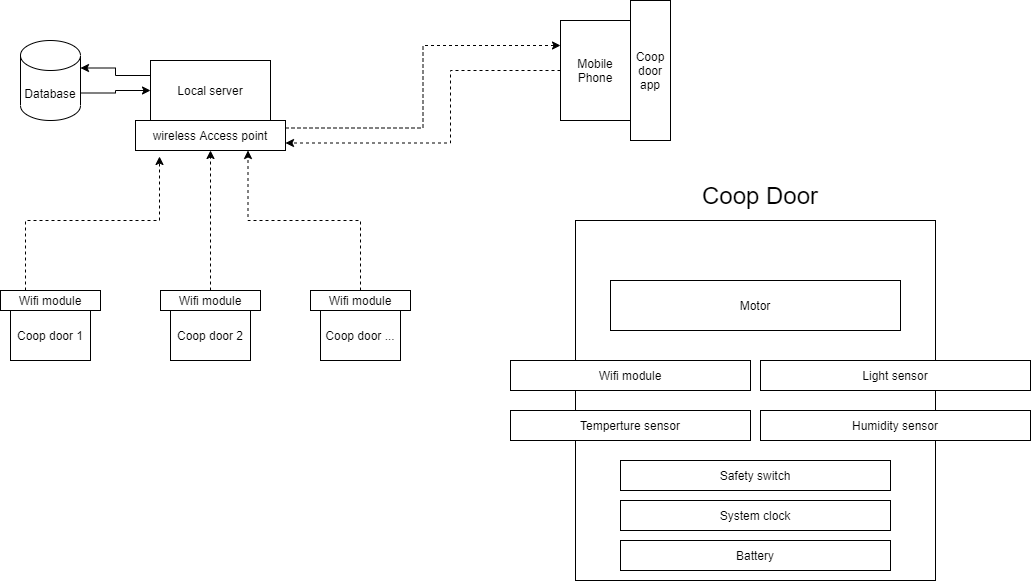

The diagram above was exported from draw.io. Its source (the exported page's mxGraphModel, read from the mxfile embedded in the PNG):
<mxGraphModel dx="1422" dy="794" grid="1" gridSize="10" guides="1" tooltips="1" connect="1" arrows="1" fold="1" page="1" pageScale="1" pageWidth="3300" pageHeight="4681" math="0" shadow="0">
  <root>
    <mxCell id="0" />
    <mxCell id="1" parent="0" />
    <mxCell id="DYFJs1L7IeFXCvWy-aES-10" style="edgeStyle=orthogonalEdgeStyle;rounded=0;orthogonalLoop=1;jettySize=auto;html=1;exitX=1;exitY=0;exitDx=0;exitDy=52.5;exitPerimeter=0;entryX=0;entryY=0.5;entryDx=0;entryDy=0;" edge="1" parent="1" source="DYFJs1L7IeFXCvWy-aES-1" target="DYFJs1L7IeFXCvWy-aES-8">
      <mxGeometry relative="1" as="geometry" />
    </mxCell>
    <mxCell id="DYFJs1L7IeFXCvWy-aES-1" value="Database" style="shape=cylinder3;whiteSpace=wrap;html=1;boundedLbl=1;backgroundOutline=1;size=15;" vertex="1" parent="1">
      <mxGeometry x="310" y="150" width="60" height="80" as="geometry" />
    </mxCell>
    <mxCell id="DYFJs1L7IeFXCvWy-aES-2" value="Coop door 1" style="rounded=0;whiteSpace=wrap;html=1;" vertex="1" parent="1">
      <mxGeometry x="300" y="420" width="80" height="50" as="geometry" />
    </mxCell>
    <mxCell id="DYFJs1L7IeFXCvWy-aES-26" style="edgeStyle=orthogonalEdgeStyle;rounded=0;orthogonalLoop=1;jettySize=auto;html=1;exitX=0;exitY=0.5;exitDx=0;exitDy=0;entryX=1;entryY=0.75;entryDx=0;entryDy=0;dashed=1;" edge="1" parent="1" source="DYFJs1L7IeFXCvWy-aES-3" target="DYFJs1L7IeFXCvWy-aES-14">
      <mxGeometry relative="1" as="geometry">
        <Array as="points">
          <mxPoint x="740" y="180" />
          <mxPoint x="740" y="253" />
        </Array>
      </mxGeometry>
    </mxCell>
    <mxCell id="DYFJs1L7IeFXCvWy-aES-3" value="Mobile Phone" style="rounded=0;whiteSpace=wrap;html=1;" vertex="1" parent="1">
      <mxGeometry x="850" y="130" width="70" height="100" as="geometry" />
    </mxCell>
    <mxCell id="DYFJs1L7IeFXCvWy-aES-4" value="Coop door 2" style="rounded=0;whiteSpace=wrap;html=1;" vertex="1" parent="1">
      <mxGeometry x="460" y="420" width="80" height="50" as="geometry" />
    </mxCell>
    <mxCell id="DYFJs1L7IeFXCvWy-aES-6" value="Coop door ..." style="rounded=0;whiteSpace=wrap;html=1;" vertex="1" parent="1">
      <mxGeometry x="610" y="420" width="80" height="50" as="geometry" />
    </mxCell>
    <mxCell id="DYFJs1L7IeFXCvWy-aES-9" style="edgeStyle=orthogonalEdgeStyle;rounded=0;orthogonalLoop=1;jettySize=auto;html=1;exitX=0;exitY=0.25;exitDx=0;exitDy=0;entryX=1;entryY=0;entryDx=0;entryDy=27.5;entryPerimeter=0;" edge="1" parent="1" source="DYFJs1L7IeFXCvWy-aES-8" target="DYFJs1L7IeFXCvWy-aES-1">
      <mxGeometry relative="1" as="geometry" />
    </mxCell>
    <mxCell id="DYFJs1L7IeFXCvWy-aES-8" value="Local server" style="rounded=0;whiteSpace=wrap;html=1;" vertex="1" parent="1">
      <mxGeometry x="440" y="170" width="120" height="60" as="geometry" />
    </mxCell>
    <mxCell id="DYFJs1L7IeFXCvWy-aES-23" style="edgeStyle=orthogonalEdgeStyle;rounded=0;orthogonalLoop=1;jettySize=auto;html=1;exitX=0.5;exitY=0;exitDx=0;exitDy=0;entryX=0.75;entryY=1;entryDx=0;entryDy=0;dashed=1;" edge="1" parent="1" source="DYFJs1L7IeFXCvWy-aES-11" target="DYFJs1L7IeFXCvWy-aES-14">
      <mxGeometry relative="1" as="geometry" />
    </mxCell>
    <mxCell id="DYFJs1L7IeFXCvWy-aES-11" value="Wifi module" style="rounded=0;whiteSpace=wrap;html=1;" vertex="1" parent="1">
      <mxGeometry x="600" y="400" width="100" height="20" as="geometry" />
    </mxCell>
    <mxCell id="DYFJs1L7IeFXCvWy-aES-22" style="edgeStyle=orthogonalEdgeStyle;rounded=0;orthogonalLoop=1;jettySize=auto;html=1;exitX=0.5;exitY=0;exitDx=0;exitDy=0;entryX=0.5;entryY=1;entryDx=0;entryDy=0;dashed=1;" edge="1" parent="1" source="DYFJs1L7IeFXCvWy-aES-12" target="DYFJs1L7IeFXCvWy-aES-14">
      <mxGeometry relative="1" as="geometry" />
    </mxCell>
    <mxCell id="DYFJs1L7IeFXCvWy-aES-12" value="Wifi module" style="rounded=0;whiteSpace=wrap;html=1;" vertex="1" parent="1">
      <mxGeometry x="450" y="400" width="100" height="20" as="geometry" />
    </mxCell>
    <mxCell id="DYFJs1L7IeFXCvWy-aES-21" style="edgeStyle=orthogonalEdgeStyle;rounded=0;orthogonalLoop=1;jettySize=auto;html=1;exitX=0.25;exitY=0;exitDx=0;exitDy=0;entryX=0.16;entryY=1.2;entryDx=0;entryDy=0;entryPerimeter=0;dashed=1;" edge="1" parent="1" source="DYFJs1L7IeFXCvWy-aES-13" target="DYFJs1L7IeFXCvWy-aES-14">
      <mxGeometry relative="1" as="geometry" />
    </mxCell>
    <mxCell id="DYFJs1L7IeFXCvWy-aES-13" value="Wifi module" style="rounded=0;whiteSpace=wrap;html=1;" vertex="1" parent="1">
      <mxGeometry x="290" y="400" width="100" height="20" as="geometry" />
    </mxCell>
    <mxCell id="DYFJs1L7IeFXCvWy-aES-25" style="edgeStyle=orthogonalEdgeStyle;rounded=0;orthogonalLoop=1;jettySize=auto;html=1;exitX=1;exitY=0.25;exitDx=0;exitDy=0;entryX=0;entryY=0.25;entryDx=0;entryDy=0;dashed=1;" edge="1" parent="1" source="DYFJs1L7IeFXCvWy-aES-14" target="DYFJs1L7IeFXCvWy-aES-3">
      <mxGeometry relative="1" as="geometry" />
    </mxCell>
    <mxCell id="DYFJs1L7IeFXCvWy-aES-14" value="wireless Access point" style="rounded=0;whiteSpace=wrap;html=1;" vertex="1" parent="1">
      <mxGeometry x="425" y="230" width="150" height="30" as="geometry" />
    </mxCell>
    <mxCell id="DYFJs1L7IeFXCvWy-aES-24" value="" style="whiteSpace=wrap;html=1;aspect=fixed;" vertex="1" parent="1">
      <mxGeometry x="865" y="330" width="360" height="360" as="geometry" />
    </mxCell>
    <mxCell id="DYFJs1L7IeFXCvWy-aES-27" value="Battery" style="rounded=0;whiteSpace=wrap;html=1;" vertex="1" parent="1">
      <mxGeometry x="910" y="650" width="270" height="30" as="geometry" />
    </mxCell>
    <mxCell id="DYFJs1L7IeFXCvWy-aES-28" value="System clock" style="rounded=0;whiteSpace=wrap;html=1;" vertex="1" parent="1">
      <mxGeometry x="910" y="610" width="270" height="30" as="geometry" />
    </mxCell>
    <mxCell id="DYFJs1L7IeFXCvWy-aES-29" value="Safety switch&lt;span style=&quot;color: rgba(0 , 0 , 0 , 0) ; font-family: monospace ; font-size: 0px&quot;&gt;%3CmxGraphModel%3E%3Croot%3E%3CmxCell%20id%3D%220%22%2F%3E%3CmxCell%20id%3D%221%22%20parent%3D%220%22%2F%3E%3CmxCell%20id%3D%222%22%20value%3D%22Battery%22%20style%3D%22rounded%3D0%3BwhiteSpace%3Dwrap%3Bhtml%3D1%3B%22%20vertex%3D%221%22%20parent%3D%221%22%3E%3CmxGeometry%20x%3D%22880%22%20y%3D%22650%22%20width%3D%22270%22%20height%3D%2230%22%20as%3D%22geometry%22%2F%3E%3C%2FmxCell%3E%3C%2Froot%3E%3C%2FmxGraphModel%3E&lt;/span&gt;" style="rounded=0;whiteSpace=wrap;html=1;" vertex="1" parent="1">
      <mxGeometry x="910" y="570" width="270" height="30" as="geometry" />
    </mxCell>
    <mxCell id="DYFJs1L7IeFXCvWy-aES-30" value="Temperture sensor" style="rounded=0;whiteSpace=wrap;html=1;" vertex="1" parent="1">
      <mxGeometry x="800" y="520" width="240" height="30" as="geometry" />
    </mxCell>
    <mxCell id="DYFJs1L7IeFXCvWy-aES-31" value="Humidity sensor" style="rounded=0;whiteSpace=wrap;html=1;" vertex="1" parent="1">
      <mxGeometry x="1050" y="520" width="270" height="30" as="geometry" />
    </mxCell>
    <mxCell id="DYFJs1L7IeFXCvWy-aES-32" value="Light sensor" style="rounded=0;whiteSpace=wrap;html=1;" vertex="1" parent="1">
      <mxGeometry x="1050" y="470" width="270" height="30" as="geometry" />
    </mxCell>
    <mxCell id="DYFJs1L7IeFXCvWy-aES-33" value="Wifi module" style="rounded=0;whiteSpace=wrap;html=1;" vertex="1" parent="1">
      <mxGeometry x="800" y="470" width="240" height="30" as="geometry" />
    </mxCell>
    <mxCell id="DYFJs1L7IeFXCvWy-aES-34" value="Motor" style="rounded=0;whiteSpace=wrap;html=1;" vertex="1" parent="1">
      <mxGeometry x="900" y="390" width="290" height="50" as="geometry" />
    </mxCell>
    <mxCell id="DYFJs1L7IeFXCvWy-aES-35" value="Coop door app" style="rounded=0;whiteSpace=wrap;html=1;" vertex="1" parent="1">
      <mxGeometry x="920" y="110" width="40" height="140" as="geometry" />
    </mxCell>
    <mxCell id="DYFJs1L7IeFXCvWy-aES-36" value="Coop Door" style="text;html=1;strokeColor=none;fillColor=none;align=center;verticalAlign=middle;whiteSpace=wrap;rounded=0;fontSize=24;" vertex="1" parent="1">
      <mxGeometry x="875" y="280" width="350" height="50" as="geometry" />
    </mxCell>
  </root>
</mxGraphModel>